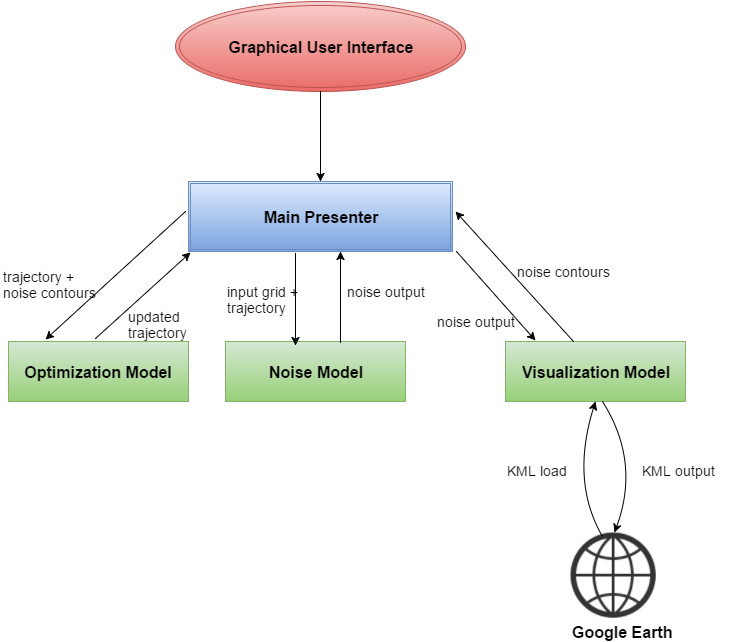

The diagram above was exported from draw.io. Its source (the exported page's mxGraphModel, read from the mxfile embedded in the PNG):
<mxGraphModel dx="952" dy="768" grid="1" gridSize="10" guides="1" tooltips="1" connect="1" arrows="1" fold="1" page="1" pageScale="1" pageWidth="826" pageHeight="1169" background="#ffffff" math="0" shadow="0">
  <root>
    <mxCell id="0" />
    <mxCell id="1" parent="0" />
    <mxCell id="72303b40c29bce71-1" value="&lt;b&gt;&lt;font style=&quot;font-size: 16px&quot;&gt;Graphical User Interface&lt;/font&gt;&lt;/b&gt;" style="ellipse;shape=doubleEllipse;whiteSpace=wrap;html=1;plain-red" vertex="1" parent="1">
      <mxGeometry x="190" y="71" width="290" height="90" as="geometry" />
    </mxCell>
    <mxCell id="72303b40c29bce71-2" value="&lt;b&gt;&lt;font style=&quot;font-size: 16px&quot;&gt;Optimization Model&lt;/font&gt;&lt;/b&gt;" style="whiteSpace=wrap;html=1;plain-green" vertex="1" parent="1">
      <mxGeometry x="23" y="411" width="180" height="60" as="geometry" />
    </mxCell>
    <mxCell id="72303b40c29bce71-3" value="&lt;b&gt;&lt;font style=&quot;font-size: 16px&quot;&gt;Noise Model&lt;/font&gt;&lt;/b&gt;" style="whiteSpace=wrap;html=1;plain-green" vertex="1" parent="1">
      <mxGeometry x="240" y="411" width="180" height="60" as="geometry" />
    </mxCell>
    <mxCell id="72303b40c29bce71-4" value="&lt;b&gt;&lt;font style=&quot;font-size: 16px&quot;&gt;Visualization Model&lt;/font&gt;&lt;/b&gt;" style="whiteSpace=wrap;html=1;plain-green" vertex="1" parent="1">
      <mxGeometry x="520" y="411" width="180" height="60" as="geometry" />
    </mxCell>
    <mxCell id="72303b40c29bce71-9" value="&lt;b&gt;&lt;font style=&quot;font-size: 16px&quot;&gt;Main Presenter&lt;/font&gt;&lt;/b&gt;" style="shape=ext;double=1;whiteSpace=wrap;html=1;plain-blue" vertex="1" parent="1">
      <mxGeometry x="203" y="251" width="264" height="70" as="geometry" />
    </mxCell>
    <mxCell id="ad642316b59dce5-2" value="" style="endArrow=classic;html=1;" edge="1" parent="1">
      <mxGeometry width="50" height="50" relative="1" as="geometry">
        <mxPoint x="200" y="281" as="sourcePoint" />
        <mxPoint x="60" y="409" as="targetPoint" />
      </mxGeometry>
    </mxCell>
    <mxCell id="ad642316b59dce5-3" value="" style="endArrow=classic;html=1;" edge="1" parent="1">
      <mxGeometry width="50" height="50" relative="1" as="geometry">
        <mxPoint x="471" y="321" as="sourcePoint" />
        <mxPoint x="550" y="410" as="targetPoint" />
      </mxGeometry>
    </mxCell>
    <mxCell id="ad642316b59dce5-4" value="" style="endArrow=classic;html=1;entryX=0.389;entryY=0.067;entryPerimeter=0;" edge="1" parent="1" target="72303b40c29bce71-3">
      <mxGeometry width="50" height="50" relative="1" as="geometry">
        <mxPoint x="310" y="323" as="sourcePoint" />
        <mxPoint x="315" y="-269" as="targetPoint" />
      </mxGeometry>
    </mxCell>
    <mxCell id="ad642316b59dce5-5" value="" style="endArrow=classic;html=1;" edge="1" parent="1">
      <mxGeometry width="50" height="50" relative="1" as="geometry">
        <mxPoint x="355" y="412" as="sourcePoint" />
        <mxPoint x="355" y="321" as="targetPoint" />
      </mxGeometry>
    </mxCell>
    <mxCell id="ad642316b59dce5-6" value="" style="endArrow=classic;html=1;exitX=0.5;exitY=1;entryX=0.5;entryY=0;" edge="1" parent="1" source="72303b40c29bce71-1" target="72303b40c29bce71-9">
      <mxGeometry width="50" height="50" relative="1" as="geometry">
        <mxPoint x="320" y="61" as="sourcePoint" />
        <mxPoint x="335" y="341" as="targetPoint" />
      </mxGeometry>
    </mxCell>
    <mxCell id="ad642316b59dce5-7" value="" style="endArrow=classic;html=1;entryX=0.008;entryY=1.014;entryPerimeter=0;" edge="1" parent="1" target="72303b40c29bce71-9">
      <mxGeometry width="50" height="50" relative="1" as="geometry">
        <mxPoint x="110" y="408" as="sourcePoint" />
        <mxPoint x="206" y="610" as="targetPoint" />
      </mxGeometry>
    </mxCell>
    <mxCell id="ad642316b59dce5-9" value="" style="shape=image;html=1;verticalAlign=top;verticalLabelPosition=bottom;labelBackgroundColor=#ffffff;imageAspect=0;aspect=fixed;image=https://cdn3.iconfinder.com/data/icons/linecons-free-vector-icons-pack/32/world-128.png" vertex="1" parent="1">
      <mxGeometry x="585" y="602" width="88" height="88" as="geometry" />
    </mxCell>
    <mxCell id="ad642316b59dce5-11" value="" style="endArrow=classic;html=1;entryX=0.5;entryY=0;curved=1;" edge="1" parent="1" target="ad642316b59dce5-9">
      <mxGeometry width="50" height="50" relative="1" as="geometry">
        <mxPoint x="617" y="471" as="sourcePoint" />
        <mxPoint x="715" y="491" as="targetPoint" />
        <Array as="points">
          <mxPoint x="655" y="531" />
        </Array>
      </mxGeometry>
    </mxCell>
    <mxCell id="ad642316b59dce5-12" value="" style="endArrow=classic;html=1;entryX=0.944;entryY=1;entryPerimeter=0;exitX=0.25;exitY=0;curved=1;strokeColor=none;" edge="1" parent="1" source="ad642316b59dce5-9" target="72303b40c29bce71-4">
      <mxGeometry width="50" height="50" relative="1" as="geometry">
        <mxPoint x="690" y="21" as="sourcePoint" />
        <mxPoint x="740" y="-29" as="targetPoint" />
        <Array as="points">
          <mxPoint x="690" y="51" />
        </Array>
      </mxGeometry>
    </mxCell>
    <mxCell id="ad642316b59dce5-13" value="" style="endArrow=classic;html=1;exitX=0.364;exitY=0.045;exitPerimeter=0;curved=1;" edge="1" parent="1" source="ad642316b59dce5-9">
      <mxGeometry width="50" height="50" relative="1" as="geometry">
        <mxPoint x="585" y="581" as="sourcePoint" />
        <mxPoint x="610" y="471" as="targetPoint" />
        <Array as="points">
          <mxPoint x="585" y="551" />
        </Array>
      </mxGeometry>
    </mxCell>
    <mxCell id="ad642316b59dce5-14" value="&lt;font style=&quot;font-size: 14px&quot;&gt;KML output&lt;/font&gt;&lt;div&gt;&lt;br&gt;&lt;/div&gt;" style="text;html=1;resizable=0;points=[];autosize=1;align=left;verticalAlign=top;spacingTop=-4;" vertex="1" parent="1">
      <mxGeometry x="655" y="530" width="90" height="30" as="geometry" />
    </mxCell>
    <mxCell id="ad642316b59dce5-15" value="&lt;font style=&quot;font-size: 14px&quot;&gt;KML load&lt;/font&gt;" style="text;html=1;resizable=0;points=[];autosize=1;align=left;verticalAlign=top;spacingTop=-4;" vertex="1" parent="1">
      <mxGeometry x="520" y="530" width="80" height="20" as="geometry" />
    </mxCell>
    <mxCell id="ad642316b59dce5-17" value="&lt;font style=&quot;font-size: 14px&quot;&gt;input grid +&amp;nbsp;&lt;/font&gt;&lt;div&gt;&lt;font style=&quot;font-size: 14px&quot;&gt;trajectory&lt;/font&gt;&lt;/div&gt;" style="text;html=1;resizable=0;points=[];autosize=1;align=left;verticalAlign=top;spacingTop=-4;" vertex="1" parent="1">
      <mxGeometry x="240" y="351" width="90" height="30" as="geometry" />
    </mxCell>
    <mxCell id="ad642316b59dce5-21" value="updated&amp;nbsp;&lt;div&gt;trajectory&lt;/div&gt;" style="text;html=1;resizable=0;points=[];autosize=1;align=left;verticalAlign=top;spacingTop=-4;fontSize=14;" vertex="1" parent="1">
      <mxGeometry x="141" y="376" width="70" height="30" as="geometry" />
    </mxCell>
    <mxCell id="ad642316b59dce5-28" value="trajectory +&amp;nbsp;&lt;div&gt;noise contours&lt;/div&gt;" style="text;html=1;resizable=0;points=[];autosize=1;align=left;verticalAlign=top;spacingTop=-4;fontSize=14;" vertex="1" parent="1">
      <mxGeometry x="16" y="336" width="90" height="30" as="geometry" />
    </mxCell>
    <mxCell id="ad642316b59dce5-29" value="&lt;font style=&quot;font-size: 14px&quot;&gt;noise output&lt;/font&gt;" style="text;html=1;resizable=0;points=[];autosize=1;align=left;verticalAlign=top;spacingTop=-4;" vertex="1" parent="1">
      <mxGeometry x="360" y="351" width="90" height="20" as="geometry" />
    </mxCell>
    <mxCell id="ad642316b59dce5-30" value="&lt;font style=&quot;font-size: 14px&quot;&gt;noise output&lt;/font&gt;" style="text;html=1;resizable=0;points=[];autosize=1;align=left;verticalAlign=top;spacingTop=-4;" vertex="1" parent="1">
      <mxGeometry x="450" y="381" width="90" height="20" as="geometry" />
    </mxCell>
    <mxCell id="1f61be67a35b42ce-1" value="Google Earth" style="text;html=1;resizable=0;points=[];autosize=1;align=left;verticalAlign=top;spacingTop=-4;fontStyle=1;fontSize=16;" vertex="1" parent="1">
      <mxGeometry x="585" y="690" width="90" height="20" as="geometry" />
    </mxCell>
    <mxCell id="451482468cef5781-1" value="" style="endArrow=classic;html=1;exitX=0.378;exitY=0;exitPerimeter=0;" edge="1" parent="1" source="72303b40c29bce71-4">
      <mxGeometry x="143.0588235294117" y="-260.2941176470588" width="50" height="50" as="geometry">
        <mxPoint x="209.99999999999977" y="-112" as="sourcePoint" />
        <mxPoint x="470" y="281" as="targetPoint" />
      </mxGeometry>
    </mxCell>
    <mxCell id="451482468cef5781-2" value="&lt;font style=&quot;font-size: 14px&quot;&gt;noise contours&lt;/font&gt;" style="text;html=1;resizable=0;points=[];autosize=1;align=left;verticalAlign=top;spacingTop=-4;" vertex="1" parent="1">
      <mxGeometry x="530" y="331" width="110" height="20" as="geometry" />
    </mxCell>
  </root>
</mxGraphModel>